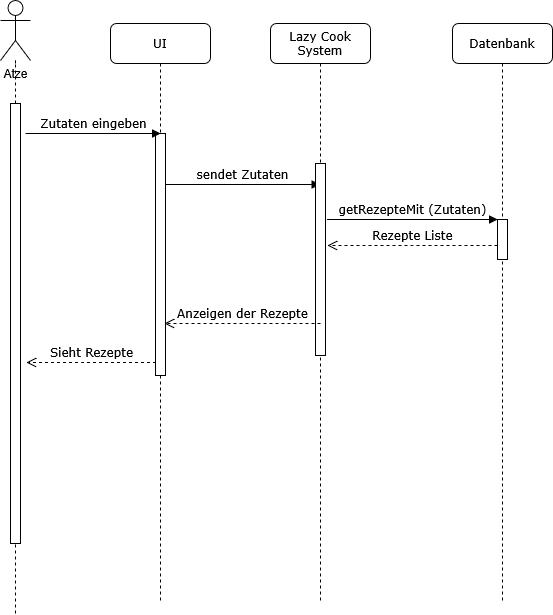

The diagram above was exported from draw.io. Its source (the exported page's mxGraphModel, read from the mxfile embedded in the PNG):
<mxGraphModel dx="1025" dy="499" grid="1" gridSize="10" guides="1" tooltips="1" connect="1" arrows="1" fold="1" page="1" pageScale="1" pageWidth="1100" pageHeight="850" background="none" math="0" shadow="0">
  <root>
    <mxCell id="0" />
    <mxCell id="1" parent="0" />
    <mxCell id="7baba1c4bc27f4b0-2" value="UI" style="shape=umlLifeline;perimeter=lifelinePerimeter;whiteSpace=wrap;html=1;container=1;collapsible=0;recursiveResize=0;outlineConnect=0;rounded=1;shadow=0;comic=0;labelBackgroundColor=none;strokeWidth=1;fontFamily=Verdana;fontSize=12;align=center;" parent="1" vertex="1">
      <mxGeometry x="240" y="80" width="100" height="580" as="geometry" />
    </mxCell>
    <mxCell id="7baba1c4bc27f4b0-10" value="" style="html=1;points=[];perimeter=orthogonalPerimeter;rounded=0;shadow=0;comic=0;labelBackgroundColor=none;strokeWidth=1;fontFamily=Verdana;fontSize=12;align=center;" parent="7baba1c4bc27f4b0-2" vertex="1">
      <mxGeometry x="45" y="110" width="10" height="242" as="geometry" />
    </mxCell>
    <mxCell id="7baba1c4bc27f4b0-11" value="Zutaten eingeben" style="html=1;verticalAlign=bottom;endArrow=block;labelBackgroundColor=none;fontFamily=Verdana;fontSize=12;edgeStyle=elbowEdgeStyle;elbow=vertical;" parent="7baba1c4bc27f4b0-2" edge="1">
      <mxGeometry relative="1" as="geometry">
        <mxPoint x="-85" y="110.00037037037032" as="sourcePoint" />
        <mxPoint x="50" y="110" as="targetPoint" />
      </mxGeometry>
    </mxCell>
    <mxCell id="4ad-5CgUBbmUOBfjbVFW-1" value="sendet Zutaten" style="html=1;verticalAlign=bottom;endArrow=block;labelBackgroundColor=none;fontFamily=Verdana;fontSize=12;edgeStyle=elbowEdgeStyle;elbow=vertical;" parent="7baba1c4bc27f4b0-2" target="7baba1c4bc27f4b0-3" edge="1">
      <mxGeometry relative="1" as="geometry">
        <mxPoint x="55" y="161" as="sourcePoint" />
        <Array as="points">
          <mxPoint x="60" y="161" />
        </Array>
        <mxPoint x="185" y="161" as="targetPoint" />
      </mxGeometry>
    </mxCell>
    <mxCell id="7baba1c4bc27f4b0-3" value="Lazy Cook System" style="shape=umlLifeline;perimeter=lifelinePerimeter;whiteSpace=wrap;html=1;container=1;collapsible=0;recursiveResize=0;outlineConnect=0;rounded=1;shadow=0;comic=0;labelBackgroundColor=none;strokeWidth=1;fontFamily=Verdana;fontSize=12;align=center;" parent="1" vertex="1">
      <mxGeometry x="400" y="80" width="100" height="580" as="geometry" />
    </mxCell>
    <mxCell id="7baba1c4bc27f4b0-13" value="" style="html=1;points=[];perimeter=orthogonalPerimeter;rounded=0;shadow=0;comic=0;labelBackgroundColor=none;strokeWidth=1;fontFamily=Verdana;fontSize=12;align=center;" parent="7baba1c4bc27f4b0-3" vertex="1">
      <mxGeometry x="45" y="140" width="10" height="192" as="geometry" />
    </mxCell>
    <mxCell id="7baba1c4bc27f4b0-5" value="Datenbank" style="shape=umlLifeline;perimeter=lifelinePerimeter;whiteSpace=wrap;html=1;container=1;collapsible=0;recursiveResize=0;outlineConnect=0;rounded=1;shadow=0;comic=0;labelBackgroundColor=none;strokeWidth=1;fontFamily=Verdana;fontSize=12;align=center;" parent="1" vertex="1">
      <mxGeometry x="582" y="80" width="100" height="580" as="geometry" />
    </mxCell>
    <mxCell id="7baba1c4bc27f4b0-19" value="" style="html=1;points=[];perimeter=orthogonalPerimeter;rounded=0;shadow=0;comic=0;labelBackgroundColor=none;strokeWidth=1;fontFamily=Verdana;fontSize=12;align=center;" parent="1" vertex="1">
      <mxGeometry x="627" y="276" width="10" height="40" as="geometry" />
    </mxCell>
    <mxCell id="7baba1c4bc27f4b0-20" value="getRezepteMit (Zutaten)" style="html=1;verticalAlign=bottom;endArrow=block;entryX=0;entryY=0;labelBackgroundColor=none;fontFamily=Verdana;fontSize=12;edgeStyle=elbowEdgeStyle;elbow=vertical;" parent="1" target="7baba1c4bc27f4b0-19" edge="1">
      <mxGeometry relative="1" as="geometry">
        <mxPoint x="457" y="276" as="sourcePoint" />
      </mxGeometry>
    </mxCell>
    <mxCell id="7baba1c4bc27f4b0-21" value="Rezepte Liste" style="html=1;verticalAlign=bottom;endArrow=open;dashed=1;endSize=8;labelBackgroundColor=none;fontFamily=Verdana;fontSize=12;edgeStyle=elbowEdgeStyle;elbow=vertical;" parent="1" edge="1">
      <mxGeometry relative="1" as="geometry">
        <mxPoint x="457" y="302" as="targetPoint" />
        <Array as="points">
          <mxPoint x="532" y="302" />
          <mxPoint x="562" y="302" />
        </Array>
        <mxPoint x="627" y="302" as="sourcePoint" />
      </mxGeometry>
    </mxCell>
    <mxCell id="4ad-5CgUBbmUOBfjbVFW-4" value="Anzeigen der Rezepte" style="html=1;verticalAlign=bottom;endArrow=open;dashed=1;endSize=8;labelBackgroundColor=none;fontFamily=Verdana;fontSize=12;edgeStyle=elbowEdgeStyle;elbow=vertical;" parent="1" edge="1">
      <mxGeometry relative="1" as="geometry">
        <mxPoint x="294" y="380" as="targetPoint" />
        <Array as="points">
          <mxPoint x="359" y="380" />
          <mxPoint x="389" y="380" />
        </Array>
        <mxPoint x="450" y="380" as="sourcePoint" />
      </mxGeometry>
    </mxCell>
    <mxCell id="4ad-5CgUBbmUOBfjbVFW-5" value="Sieht Rezepte" style="html=1;verticalAlign=bottom;endArrow=open;dashed=1;endSize=8;labelBackgroundColor=none;fontFamily=Verdana;fontSize=12;edgeStyle=elbowEdgeStyle;elbow=vertical;" parent="1" edge="1">
      <mxGeometry relative="1" as="geometry">
        <mxPoint x="156" y="419" as="targetPoint" />
        <Array as="points">
          <mxPoint x="201" y="419" />
          <mxPoint x="231" y="419" />
        </Array>
        <mxPoint x="285.5000000000001" y="419" as="sourcePoint" />
      </mxGeometry>
    </mxCell>
    <mxCell id="yC0ruX1pmd9BREJZbnWH-3" value="" style="endArrow=none;dashed=1;html=1;rounded=0;" edge="1" parent="1" source="yC0ruX1pmd9BREJZbnWH-1">
      <mxGeometry width="50" height="50" relative="1" as="geometry">
        <mxPoint x="145" y="160" as="sourcePoint" />
        <mxPoint x="145" y="120" as="targetPoint" />
      </mxGeometry>
    </mxCell>
    <mxCell id="yC0ruX1pmd9BREJZbnWH-4" value="" style="endArrow=none;dashed=1;html=1;rounded=0;" edge="1" parent="1" target="7baba1c4bc27f4b0-9">
      <mxGeometry width="50" height="50" relative="1" as="geometry">
        <mxPoint x="145" y="670" as="sourcePoint" />
        <mxPoint x="120" y="120" as="targetPoint" />
      </mxGeometry>
    </mxCell>
    <mxCell id="7baba1c4bc27f4b0-9" value="" style="html=1;points=[];perimeter=orthogonalPerimeter;rounded=0;shadow=0;comic=0;labelBackgroundColor=none;strokeWidth=1;fontFamily=Verdana;fontSize=12;align=center;" parent="1" vertex="1">
      <mxGeometry x="140" y="160" width="10" height="440" as="geometry" />
    </mxCell>
    <mxCell id="yC0ruX1pmd9BREJZbnWH-7" value="" style="endArrow=none;dashed=1;html=1;rounded=0;" edge="1" parent="1" target="yC0ruX1pmd9BREJZbnWH-1">
      <mxGeometry width="50" height="50" relative="1" as="geometry">
        <mxPoint x="145" y="160" as="sourcePoint" />
        <mxPoint x="145" y="120" as="targetPoint" />
      </mxGeometry>
    </mxCell>
    <mxCell id="yC0ruX1pmd9BREJZbnWH-1" value="Atze" style="shape=umlActor;verticalLabelPosition=bottom;verticalAlign=top;html=1;outlineConnect=0;" vertex="1" parent="1">
      <mxGeometry x="130" y="57" width="30" height="60" as="geometry" />
    </mxCell>
  </root>
</mxGraphModel>